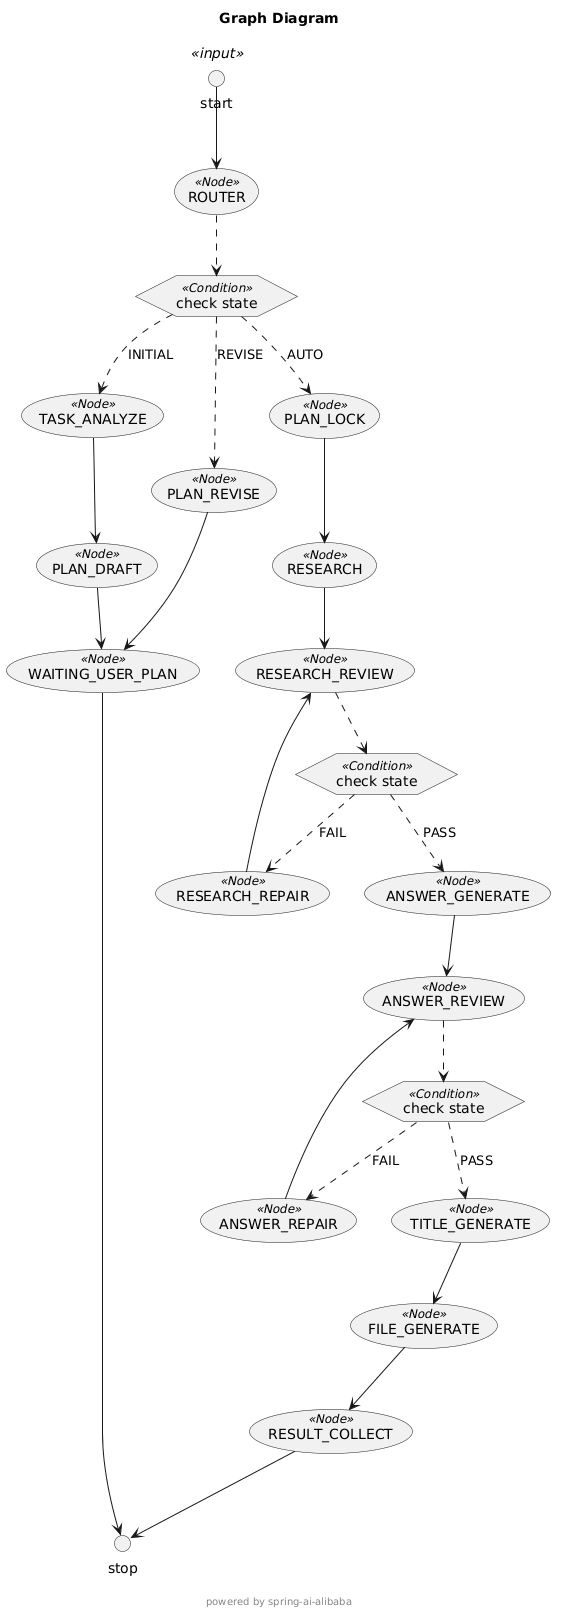

The diagram above was rendered by PlantUML. Its source (embedded in the PNG):
@startuml
skinparam usecaseFontSize 14
skinparam usecaseStereotypeFontSize 12
skinparam hexagonFontSize 14
skinparam hexagonStereotypeFontSize 12
title "Graph Diagram"
footer

powered by spring-ai-alibaba
end footer
circle start<<input>> as __START__
circle stop as __END__
usecase "ROUTER"<<Node>>
usecase "TASK_ANALYZE"<<Node>>
usecase "PLAN_DRAFT"<<Node>>
usecase "WAITING_USER_PLAN"<<Node>>
usecase "PLAN_REVISE"<<Node>>
usecase "PLAN_LOCK"<<Node>>
usecase "RESEARCH"<<Node>>
usecase "RESEARCH_REVIEW"<<Node>>
usecase "RESEARCH_REPAIR"<<Node>>
usecase "ANSWER_GENERATE"<<Node>>
usecase "ANSWER_REVIEW"<<Node>>
usecase "ANSWER_REPAIR"<<Node>>
usecase "TITLE_GENERATE"<<Node>>
usecase "FILE_GENERATE"<<Node>>
usecase "RESULT_COLLECT"<<Node>>
hexagon "check state" as condition1<<Condition>>
hexagon "check state" as condition2<<Condition>>
hexagon "check state" as condition3<<Condition>>
"__START__" -down-> "ROUTER"
"ROUTER" .down.> "condition1"
"condition1" .down.> "PLAN_LOCK": "AUTO"
'"ROUTER" .down.> "PLAN_LOCK": "AUTO"
"condition1" .down.> "TASK_ANALYZE": "INITIAL"
'"ROUTER" .down.> "TASK_ANALYZE": "INITIAL"
"condition1" .down.> "PLAN_REVISE": "REVISE"
'"ROUTER" .down.> "PLAN_REVISE": "REVISE"
"TASK_ANALYZE" -down-> "PLAN_DRAFT"
"PLAN_DRAFT" -down-> "WAITING_USER_PLAN"
"PLAN_REVISE" -down-> "WAITING_USER_PLAN"
"WAITING_USER_PLAN" -down-> "__END__"
"PLAN_LOCK" -down-> "RESEARCH"
"RESEARCH" -down-> "RESEARCH_REVIEW"
"RESEARCH_REVIEW" .down.> "condition2"
"condition2" .down.> "ANSWER_GENERATE": "PASS"
'"RESEARCH_REVIEW" .down.> "ANSWER_GENERATE": "PASS"
"condition2" .down.> "RESEARCH_REPAIR": "FAIL"
'"RESEARCH_REVIEW" .down.> "RESEARCH_REPAIR": "FAIL"
"RESEARCH_REPAIR" -down-> "RESEARCH_REVIEW"
"ANSWER_GENERATE" -down-> "ANSWER_REVIEW"
"ANSWER_REVIEW" .down.> "condition3"
"condition3" .down.> "TITLE_GENERATE": "PASS"
'"ANSWER_REVIEW" .down.> "TITLE_GENERATE": "PASS"
"condition3" .down.> "ANSWER_REPAIR": "FAIL"
'"ANSWER_REVIEW" .down.> "ANSWER_REPAIR": "FAIL"
"ANSWER_REPAIR" -down-> "ANSWER_REVIEW"
"TITLE_GENERATE" -down-> "FILE_GENERATE"
"FILE_GENERATE" -down-> "RESULT_COLLECT"
"RESULT_COLLECT" -down-> "__END__"
@enduml